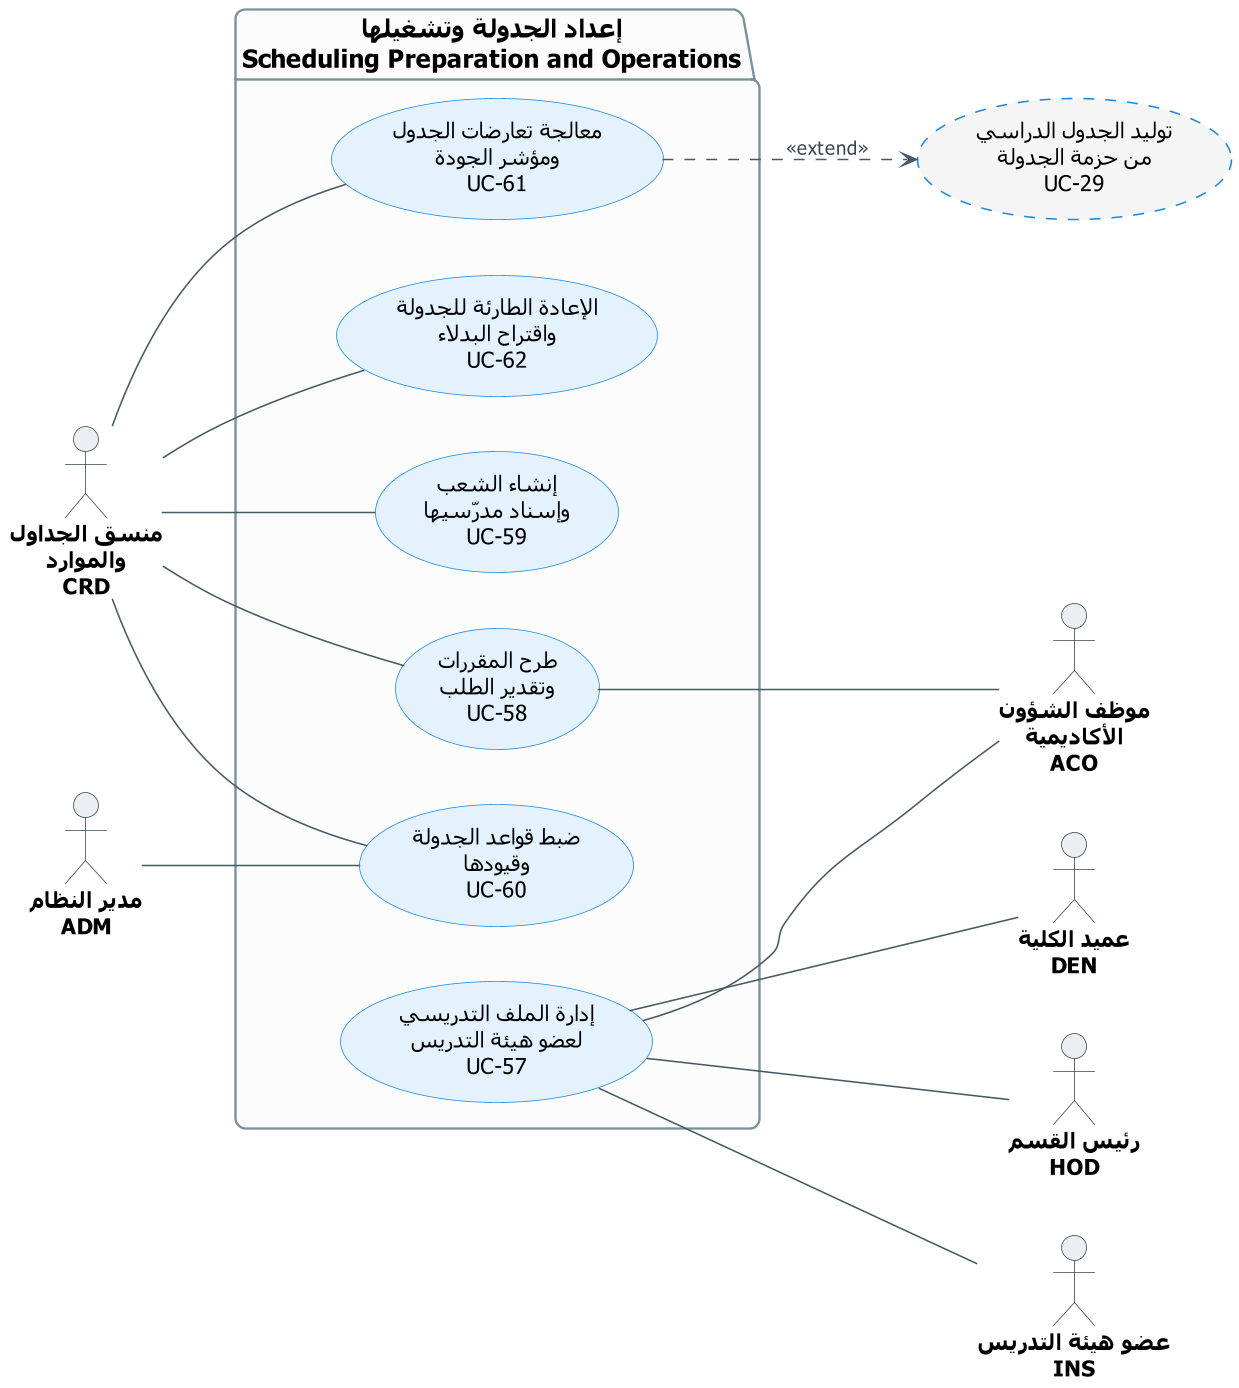

The diagram above was rendered by PlantUML. Its source (embedded in the PNG):
@startuml UCD-09-scheduling-ops
' ===== النمط الموحّد (انسخه مع المخطط) =====
skinparam dpi 150
skinparam defaultFontName Tahoma
skinparam shadowing false
skinparam roundcorner 12
skinparam defaultTextAlignment center
skinparam ArrowColor #455A64
skinparam ArrowFontSize 12
skinparam ArrowFontColor #37474F
skinparam actor {
  BorderColor #37474F
  BackgroundColor #ECEFF1
  FontSize 14
  FontStyle bold
}
skinparam usecase {
  BackgroundColor #E3F2FD
  BorderColor #1E88E5
  FontSize 14
}
skinparam package {
  BackgroundColor #FCFCFC
  BorderColor #78909C
  FontSize 16
  FontStyle bold
}
left to right direction
' ===== المخطط =====

actor "منسق الجداول\nوالموارد\nCRD" as CRD
actor "مدير النظام\nADM" as ADM

actor "موظف الشؤون\nالأكاديمية\nACO" as ACO
actor "عميد الكلية\nDEN" as DEN
actor "رئيس القسم\nHOD" as HOD
actor "عضو هيئة التدريس\nINS" as INS

package "إعداد الجدولة وتشغيلها\nScheduling Preparation and Operations" {
  usecase "معالجة تعارضات الجدول\nومؤشر الجودة\nUC-61" as UC61
  usecase "الإعادة الطارئة للجدولة\nواقتراح البدلاء\nUC-62" as UC62
  usecase "إنشاء الشعب\nوإسناد مدرّسيها\nUC-59" as UC59
  usecase "طرح المقررات\nوتقدير الطلب\nUC-58" as UC58
  usecase "ضبط قواعد الجدولة\nوقيودها\nUC-60" as UC60
  usecase "إدارة الملف التدريسي\nلعضو هيئة التدريس\nUC-57" as UC57
}

usecase "توليد الجدول الدراسي\nمن حزمة الجدولة\nUC-29" as UC29 #F5F5F5;line.dashed

ADM -- UC60
CRD -- UC60
CRD -- UC58
CRD -- UC59
CRD -- UC61
CRD -- UC62
UC61 ..> UC29 : <<extend>>

UC58 -- ACO
UC57 -- ACO
UC57 -- DEN
UC57 -- HOD
UC57 -- INS
@enduml